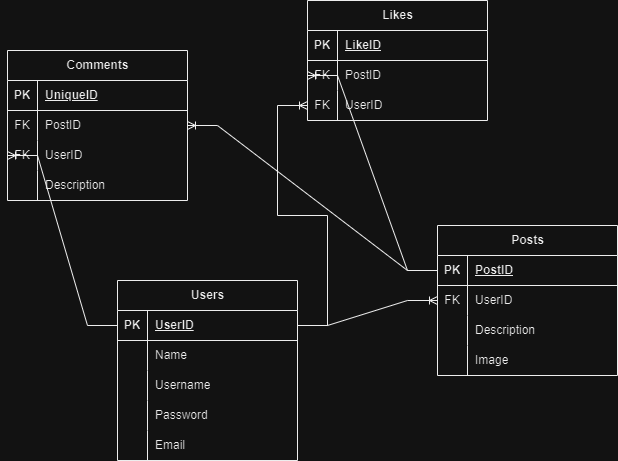

The diagram above was exported from draw.io. Its source (the exported page's mxGraphModel, read from the mxfile embedded in the PNG):
<mxGraphModel dx="1434" dy="764" grid="1" gridSize="10" guides="1" tooltips="1" connect="1" arrows="1" fold="1" page="1" pageScale="1" pageWidth="850" pageHeight="1100" math="0" shadow="0">
  <root>
    <mxCell id="0" />
    <mxCell id="1" parent="0" />
    <mxCell id="yL7FPsU0MCCqhK8fTYgc-1" value="Users" style="shape=table;startSize=30;container=1;collapsible=1;childLayout=tableLayout;fixedRows=1;rowLines=0;fontStyle=1;align=center;resizeLast=1;html=1;" parent="1" vertex="1">
      <mxGeometry x="310" y="530" width="180" height="180" as="geometry" />
    </mxCell>
    <mxCell id="yL7FPsU0MCCqhK8fTYgc-2" value="" style="shape=tableRow;horizontal=0;startSize=0;swimlaneHead=0;swimlaneBody=0;fillColor=none;collapsible=0;dropTarget=0;points=[[0,0.5],[1,0.5]];portConstraint=eastwest;top=0;left=0;right=0;bottom=1;" parent="yL7FPsU0MCCqhK8fTYgc-1" vertex="1">
      <mxGeometry y="30" width="180" height="30" as="geometry" />
    </mxCell>
    <mxCell id="yL7FPsU0MCCqhK8fTYgc-3" value="PK" style="shape=partialRectangle;connectable=0;fillColor=none;top=0;left=0;bottom=0;right=0;fontStyle=1;overflow=hidden;whiteSpace=wrap;html=1;" parent="yL7FPsU0MCCqhK8fTYgc-2" vertex="1">
      <mxGeometry width="30" height="30" as="geometry">
        <mxRectangle width="30" height="30" as="alternateBounds" />
      </mxGeometry>
    </mxCell>
    <mxCell id="yL7FPsU0MCCqhK8fTYgc-4" value="UserID" style="shape=partialRectangle;connectable=0;fillColor=none;top=0;left=0;bottom=0;right=0;align=left;spacingLeft=6;fontStyle=5;overflow=hidden;whiteSpace=wrap;html=1;" parent="yL7FPsU0MCCqhK8fTYgc-2" vertex="1">
      <mxGeometry x="30" width="150" height="30" as="geometry">
        <mxRectangle width="150" height="30" as="alternateBounds" />
      </mxGeometry>
    </mxCell>
    <mxCell id="yL7FPsU0MCCqhK8fTYgc-5" value="" style="shape=tableRow;horizontal=0;startSize=0;swimlaneHead=0;swimlaneBody=0;fillColor=none;collapsible=0;dropTarget=0;points=[[0,0.5],[1,0.5]];portConstraint=eastwest;top=0;left=0;right=0;bottom=0;" parent="yL7FPsU0MCCqhK8fTYgc-1" vertex="1">
      <mxGeometry y="60" width="180" height="30" as="geometry" />
    </mxCell>
    <mxCell id="yL7FPsU0MCCqhK8fTYgc-6" value="" style="shape=partialRectangle;connectable=0;fillColor=none;top=0;left=0;bottom=0;right=0;editable=1;overflow=hidden;whiteSpace=wrap;html=1;" parent="yL7FPsU0MCCqhK8fTYgc-5" vertex="1">
      <mxGeometry width="30" height="30" as="geometry">
        <mxRectangle width="30" height="30" as="alternateBounds" />
      </mxGeometry>
    </mxCell>
    <mxCell id="yL7FPsU0MCCqhK8fTYgc-7" value="Name" style="shape=partialRectangle;connectable=0;fillColor=none;top=0;left=0;bottom=0;right=0;align=left;spacingLeft=6;overflow=hidden;whiteSpace=wrap;html=1;" parent="yL7FPsU0MCCqhK8fTYgc-5" vertex="1">
      <mxGeometry x="30" width="150" height="30" as="geometry">
        <mxRectangle width="150" height="30" as="alternateBounds" />
      </mxGeometry>
    </mxCell>
    <mxCell id="yL7FPsU0MCCqhK8fTYgc-8" value="" style="shape=tableRow;horizontal=0;startSize=0;swimlaneHead=0;swimlaneBody=0;fillColor=none;collapsible=0;dropTarget=0;points=[[0,0.5],[1,0.5]];portConstraint=eastwest;top=0;left=0;right=0;bottom=0;" parent="yL7FPsU0MCCqhK8fTYgc-1" vertex="1">
      <mxGeometry y="90" width="180" height="30" as="geometry" />
    </mxCell>
    <mxCell id="yL7FPsU0MCCqhK8fTYgc-9" value="" style="shape=partialRectangle;connectable=0;fillColor=none;top=0;left=0;bottom=0;right=0;editable=1;overflow=hidden;whiteSpace=wrap;html=1;" parent="yL7FPsU0MCCqhK8fTYgc-8" vertex="1">
      <mxGeometry width="30" height="30" as="geometry">
        <mxRectangle width="30" height="30" as="alternateBounds" />
      </mxGeometry>
    </mxCell>
    <mxCell id="yL7FPsU0MCCqhK8fTYgc-10" value="Username" style="shape=partialRectangle;connectable=0;fillColor=none;top=0;left=0;bottom=0;right=0;align=left;spacingLeft=6;overflow=hidden;whiteSpace=wrap;html=1;" parent="yL7FPsU0MCCqhK8fTYgc-8" vertex="1">
      <mxGeometry x="30" width="150" height="30" as="geometry">
        <mxRectangle width="150" height="30" as="alternateBounds" />
      </mxGeometry>
    </mxCell>
    <mxCell id="yL7FPsU0MCCqhK8fTYgc-11" value="" style="shape=tableRow;horizontal=0;startSize=0;swimlaneHead=0;swimlaneBody=0;fillColor=none;collapsible=0;dropTarget=0;points=[[0,0.5],[1,0.5]];portConstraint=eastwest;top=0;left=0;right=0;bottom=0;" parent="yL7FPsU0MCCqhK8fTYgc-1" vertex="1">
      <mxGeometry y="120" width="180" height="30" as="geometry" />
    </mxCell>
    <mxCell id="yL7FPsU0MCCqhK8fTYgc-12" value="" style="shape=partialRectangle;connectable=0;fillColor=none;top=0;left=0;bottom=0;right=0;editable=1;overflow=hidden;whiteSpace=wrap;html=1;" parent="yL7FPsU0MCCqhK8fTYgc-11" vertex="1">
      <mxGeometry width="30" height="30" as="geometry">
        <mxRectangle width="30" height="30" as="alternateBounds" />
      </mxGeometry>
    </mxCell>
    <mxCell id="yL7FPsU0MCCqhK8fTYgc-13" value="Password" style="shape=partialRectangle;connectable=0;fillColor=none;top=0;left=0;bottom=0;right=0;align=left;spacingLeft=6;overflow=hidden;whiteSpace=wrap;html=1;" parent="yL7FPsU0MCCqhK8fTYgc-11" vertex="1">
      <mxGeometry x="30" width="150" height="30" as="geometry">
        <mxRectangle width="150" height="30" as="alternateBounds" />
      </mxGeometry>
    </mxCell>
    <mxCell id="yL7FPsU0MCCqhK8fTYgc-41" value="" style="shape=tableRow;horizontal=0;startSize=0;swimlaneHead=0;swimlaneBody=0;fillColor=none;collapsible=0;dropTarget=0;points=[[0,0.5],[1,0.5]];portConstraint=eastwest;top=0;left=0;right=0;bottom=0;" parent="yL7FPsU0MCCqhK8fTYgc-1" vertex="1">
      <mxGeometry y="150" width="180" height="30" as="geometry" />
    </mxCell>
    <mxCell id="yL7FPsU0MCCqhK8fTYgc-42" value="" style="shape=partialRectangle;connectable=0;fillColor=none;top=0;left=0;bottom=0;right=0;editable=1;overflow=hidden;whiteSpace=wrap;html=1;" parent="yL7FPsU0MCCqhK8fTYgc-41" vertex="1">
      <mxGeometry width="30" height="30" as="geometry">
        <mxRectangle width="30" height="30" as="alternateBounds" />
      </mxGeometry>
    </mxCell>
    <mxCell id="yL7FPsU0MCCqhK8fTYgc-43" value="Email" style="shape=partialRectangle;connectable=0;fillColor=none;top=0;left=0;bottom=0;right=0;align=left;spacingLeft=6;overflow=hidden;whiteSpace=wrap;html=1;" parent="yL7FPsU0MCCqhK8fTYgc-41" vertex="1">
      <mxGeometry x="30" width="150" height="30" as="geometry">
        <mxRectangle width="150" height="30" as="alternateBounds" />
      </mxGeometry>
    </mxCell>
    <mxCell id="yL7FPsU0MCCqhK8fTYgc-14" value="Posts" style="shape=table;startSize=30;container=1;collapsible=1;childLayout=tableLayout;fixedRows=1;rowLines=0;fontStyle=1;align=center;resizeLast=1;html=1;" parent="1" vertex="1">
      <mxGeometry x="630" y="475" width="180" height="150" as="geometry" />
    </mxCell>
    <mxCell id="yL7FPsU0MCCqhK8fTYgc-15" value="" style="shape=tableRow;horizontal=0;startSize=0;swimlaneHead=0;swimlaneBody=0;fillColor=none;collapsible=0;dropTarget=0;points=[[0,0.5],[1,0.5]];portConstraint=eastwest;top=0;left=0;right=0;bottom=1;" parent="yL7FPsU0MCCqhK8fTYgc-14" vertex="1">
      <mxGeometry y="30" width="180" height="30" as="geometry" />
    </mxCell>
    <mxCell id="yL7FPsU0MCCqhK8fTYgc-16" value="PK" style="shape=partialRectangle;connectable=0;fillColor=none;top=0;left=0;bottom=0;right=0;fontStyle=1;overflow=hidden;whiteSpace=wrap;html=1;" parent="yL7FPsU0MCCqhK8fTYgc-15" vertex="1">
      <mxGeometry width="30" height="30" as="geometry">
        <mxRectangle width="30" height="30" as="alternateBounds" />
      </mxGeometry>
    </mxCell>
    <mxCell id="yL7FPsU0MCCqhK8fTYgc-17" value="PostID" style="shape=partialRectangle;connectable=0;fillColor=none;top=0;left=0;bottom=0;right=0;align=left;spacingLeft=6;fontStyle=5;overflow=hidden;whiteSpace=wrap;html=1;" parent="yL7FPsU0MCCqhK8fTYgc-15" vertex="1">
      <mxGeometry x="30" width="150" height="30" as="geometry">
        <mxRectangle width="150" height="30" as="alternateBounds" />
      </mxGeometry>
    </mxCell>
    <mxCell id="yL7FPsU0MCCqhK8fTYgc-18" value="" style="shape=tableRow;horizontal=0;startSize=0;swimlaneHead=0;swimlaneBody=0;fillColor=none;collapsible=0;dropTarget=0;points=[[0,0.5],[1,0.5]];portConstraint=eastwest;top=0;left=0;right=0;bottom=0;" parent="yL7FPsU0MCCqhK8fTYgc-14" vertex="1">
      <mxGeometry y="60" width="180" height="30" as="geometry" />
    </mxCell>
    <mxCell id="yL7FPsU0MCCqhK8fTYgc-19" value="FK" style="shape=partialRectangle;connectable=0;fillColor=none;top=0;left=0;bottom=0;right=0;editable=1;overflow=hidden;whiteSpace=wrap;html=1;" parent="yL7FPsU0MCCqhK8fTYgc-18" vertex="1">
      <mxGeometry width="30" height="30" as="geometry">
        <mxRectangle width="30" height="30" as="alternateBounds" />
      </mxGeometry>
    </mxCell>
    <mxCell id="yL7FPsU0MCCqhK8fTYgc-20" value="UserID" style="shape=partialRectangle;connectable=0;fillColor=none;top=0;left=0;bottom=0;right=0;align=left;spacingLeft=6;overflow=hidden;whiteSpace=wrap;html=1;" parent="yL7FPsU0MCCqhK8fTYgc-18" vertex="1">
      <mxGeometry x="30" width="150" height="30" as="geometry">
        <mxRectangle width="150" height="30" as="alternateBounds" />
      </mxGeometry>
    </mxCell>
    <mxCell id="yL7FPsU0MCCqhK8fTYgc-21" value="" style="shape=tableRow;horizontal=0;startSize=0;swimlaneHead=0;swimlaneBody=0;fillColor=none;collapsible=0;dropTarget=0;points=[[0,0.5],[1,0.5]];portConstraint=eastwest;top=0;left=0;right=0;bottom=0;" parent="yL7FPsU0MCCqhK8fTYgc-14" vertex="1">
      <mxGeometry y="90" width="180" height="30" as="geometry" />
    </mxCell>
    <mxCell id="yL7FPsU0MCCqhK8fTYgc-22" value="" style="shape=partialRectangle;connectable=0;fillColor=none;top=0;left=0;bottom=0;right=0;editable=1;overflow=hidden;whiteSpace=wrap;html=1;" parent="yL7FPsU0MCCqhK8fTYgc-21" vertex="1">
      <mxGeometry width="30" height="30" as="geometry">
        <mxRectangle width="30" height="30" as="alternateBounds" />
      </mxGeometry>
    </mxCell>
    <mxCell id="yL7FPsU0MCCqhK8fTYgc-23" value="Description" style="shape=partialRectangle;connectable=0;fillColor=none;top=0;left=0;bottom=0;right=0;align=left;spacingLeft=6;overflow=hidden;whiteSpace=wrap;html=1;" parent="yL7FPsU0MCCqhK8fTYgc-21" vertex="1">
      <mxGeometry x="30" width="150" height="30" as="geometry">
        <mxRectangle width="150" height="30" as="alternateBounds" />
      </mxGeometry>
    </mxCell>
    <mxCell id="yL7FPsU0MCCqhK8fTYgc-24" value="" style="shape=tableRow;horizontal=0;startSize=0;swimlaneHead=0;swimlaneBody=0;fillColor=none;collapsible=0;dropTarget=0;points=[[0,0.5],[1,0.5]];portConstraint=eastwest;top=0;left=0;right=0;bottom=0;" parent="yL7FPsU0MCCqhK8fTYgc-14" vertex="1">
      <mxGeometry y="120" width="180" height="30" as="geometry" />
    </mxCell>
    <mxCell id="yL7FPsU0MCCqhK8fTYgc-25" value="" style="shape=partialRectangle;connectable=0;fillColor=none;top=0;left=0;bottom=0;right=0;editable=1;overflow=hidden;whiteSpace=wrap;html=1;" parent="yL7FPsU0MCCqhK8fTYgc-24" vertex="1">
      <mxGeometry width="30" height="30" as="geometry">
        <mxRectangle width="30" height="30" as="alternateBounds" />
      </mxGeometry>
    </mxCell>
    <mxCell id="yL7FPsU0MCCqhK8fTYgc-26" value="Image" style="shape=partialRectangle;connectable=0;fillColor=none;top=0;left=0;bottom=0;right=0;align=left;spacingLeft=6;overflow=hidden;whiteSpace=wrap;html=1;" parent="yL7FPsU0MCCqhK8fTYgc-24" vertex="1">
      <mxGeometry x="30" width="150" height="30" as="geometry">
        <mxRectangle width="150" height="30" as="alternateBounds" />
      </mxGeometry>
    </mxCell>
    <mxCell id="yL7FPsU0MCCqhK8fTYgc-27" value="Comments" style="shape=table;startSize=30;container=1;collapsible=1;childLayout=tableLayout;fixedRows=1;rowLines=0;fontStyle=1;align=center;resizeLast=1;html=1;" parent="1" vertex="1">
      <mxGeometry x="200" y="300" width="180" height="150" as="geometry" />
    </mxCell>
    <mxCell id="yL7FPsU0MCCqhK8fTYgc-28" value="" style="shape=tableRow;horizontal=0;startSize=0;swimlaneHead=0;swimlaneBody=0;fillColor=none;collapsible=0;dropTarget=0;points=[[0,0.5],[1,0.5]];portConstraint=eastwest;top=0;left=0;right=0;bottom=1;" parent="yL7FPsU0MCCqhK8fTYgc-27" vertex="1">
      <mxGeometry y="30" width="180" height="30" as="geometry" />
    </mxCell>
    <mxCell id="yL7FPsU0MCCqhK8fTYgc-29" value="PK" style="shape=partialRectangle;connectable=0;fillColor=none;top=0;left=0;bottom=0;right=0;fontStyle=1;overflow=hidden;whiteSpace=wrap;html=1;" parent="yL7FPsU0MCCqhK8fTYgc-28" vertex="1">
      <mxGeometry width="30" height="30" as="geometry">
        <mxRectangle width="30" height="30" as="alternateBounds" />
      </mxGeometry>
    </mxCell>
    <mxCell id="yL7FPsU0MCCqhK8fTYgc-30" value="UniqueID" style="shape=partialRectangle;connectable=0;fillColor=none;top=0;left=0;bottom=0;right=0;align=left;spacingLeft=6;fontStyle=5;overflow=hidden;whiteSpace=wrap;html=1;" parent="yL7FPsU0MCCqhK8fTYgc-28" vertex="1">
      <mxGeometry x="30" width="150" height="30" as="geometry">
        <mxRectangle width="150" height="30" as="alternateBounds" />
      </mxGeometry>
    </mxCell>
    <mxCell id="yL7FPsU0MCCqhK8fTYgc-31" value="" style="shape=tableRow;horizontal=0;startSize=0;swimlaneHead=0;swimlaneBody=0;fillColor=none;collapsible=0;dropTarget=0;points=[[0,0.5],[1,0.5]];portConstraint=eastwest;top=0;left=0;right=0;bottom=0;" parent="yL7FPsU0MCCqhK8fTYgc-27" vertex="1">
      <mxGeometry y="60" width="180" height="30" as="geometry" />
    </mxCell>
    <mxCell id="yL7FPsU0MCCqhK8fTYgc-32" value="FK" style="shape=partialRectangle;connectable=0;fillColor=none;top=0;left=0;bottom=0;right=0;editable=1;overflow=hidden;whiteSpace=wrap;html=1;" parent="yL7FPsU0MCCqhK8fTYgc-31" vertex="1">
      <mxGeometry width="30" height="30" as="geometry">
        <mxRectangle width="30" height="30" as="alternateBounds" />
      </mxGeometry>
    </mxCell>
    <mxCell id="yL7FPsU0MCCqhK8fTYgc-33" value="PostID" style="shape=partialRectangle;connectable=0;fillColor=none;top=0;left=0;bottom=0;right=0;align=left;spacingLeft=6;overflow=hidden;whiteSpace=wrap;html=1;" parent="yL7FPsU0MCCqhK8fTYgc-31" vertex="1">
      <mxGeometry x="30" width="150" height="30" as="geometry">
        <mxRectangle width="150" height="30" as="alternateBounds" />
      </mxGeometry>
    </mxCell>
    <mxCell id="yL7FPsU0MCCqhK8fTYgc-34" value="" style="shape=tableRow;horizontal=0;startSize=0;swimlaneHead=0;swimlaneBody=0;fillColor=none;collapsible=0;dropTarget=0;points=[[0,0.5],[1,0.5]];portConstraint=eastwest;top=0;left=0;right=0;bottom=0;" parent="yL7FPsU0MCCqhK8fTYgc-27" vertex="1">
      <mxGeometry y="90" width="180" height="30" as="geometry" />
    </mxCell>
    <mxCell id="yL7FPsU0MCCqhK8fTYgc-35" value="FK" style="shape=partialRectangle;connectable=0;fillColor=none;top=0;left=0;bottom=0;right=0;editable=1;overflow=hidden;whiteSpace=wrap;html=1;" parent="yL7FPsU0MCCqhK8fTYgc-34" vertex="1">
      <mxGeometry width="30" height="30" as="geometry">
        <mxRectangle width="30" height="30" as="alternateBounds" />
      </mxGeometry>
    </mxCell>
    <mxCell id="yL7FPsU0MCCqhK8fTYgc-36" value="UserID" style="shape=partialRectangle;connectable=0;fillColor=none;top=0;left=0;bottom=0;right=0;align=left;spacingLeft=6;overflow=hidden;whiteSpace=wrap;html=1;" parent="yL7FPsU0MCCqhK8fTYgc-34" vertex="1">
      <mxGeometry x="30" width="150" height="30" as="geometry">
        <mxRectangle width="150" height="30" as="alternateBounds" />
      </mxGeometry>
    </mxCell>
    <mxCell id="yL7FPsU0MCCqhK8fTYgc-37" value="" style="shape=tableRow;horizontal=0;startSize=0;swimlaneHead=0;swimlaneBody=0;fillColor=none;collapsible=0;dropTarget=0;points=[[0,0.5],[1,0.5]];portConstraint=eastwest;top=0;left=0;right=0;bottom=0;" parent="yL7FPsU0MCCqhK8fTYgc-27" vertex="1">
      <mxGeometry y="120" width="180" height="30" as="geometry" />
    </mxCell>
    <mxCell id="yL7FPsU0MCCqhK8fTYgc-38" value="" style="shape=partialRectangle;connectable=0;fillColor=none;top=0;left=0;bottom=0;right=0;editable=1;overflow=hidden;whiteSpace=wrap;html=1;" parent="yL7FPsU0MCCqhK8fTYgc-37" vertex="1">
      <mxGeometry width="30" height="30" as="geometry">
        <mxRectangle width="30" height="30" as="alternateBounds" />
      </mxGeometry>
    </mxCell>
    <mxCell id="yL7FPsU0MCCqhK8fTYgc-39" value="Description" style="shape=partialRectangle;connectable=0;fillColor=none;top=0;left=0;bottom=0;right=0;align=left;spacingLeft=6;overflow=hidden;whiteSpace=wrap;html=1;" parent="yL7FPsU0MCCqhK8fTYgc-37" vertex="1">
      <mxGeometry x="30" width="150" height="30" as="geometry">
        <mxRectangle width="150" height="30" as="alternateBounds" />
      </mxGeometry>
    </mxCell>
    <mxCell id="yL7FPsU0MCCqhK8fTYgc-40" value="" style="edgeStyle=entityRelationEdgeStyle;fontSize=12;html=1;endArrow=ERoneToMany;rounded=0;exitX=1;exitY=0.5;exitDx=0;exitDy=0;entryX=0;entryY=0.5;entryDx=0;entryDy=0;" parent="1" source="yL7FPsU0MCCqhK8fTYgc-2" target="yL7FPsU0MCCqhK8fTYgc-18" edge="1">
      <mxGeometry width="100" height="100" relative="1" as="geometry">
        <mxPoint x="370" y="640" as="sourcePoint" />
        <mxPoint x="470" y="540" as="targetPoint" />
      </mxGeometry>
    </mxCell>
    <mxCell id="yL7FPsU0MCCqhK8fTYgc-44" value="" style="edgeStyle=entityRelationEdgeStyle;fontSize=12;html=1;endArrow=ERoneToMany;rounded=0;exitX=0;exitY=0.5;exitDx=0;exitDy=0;entryX=1;entryY=0.5;entryDx=0;entryDy=0;" parent="1" source="yL7FPsU0MCCqhK8fTYgc-15" target="yL7FPsU0MCCqhK8fTYgc-31" edge="1">
      <mxGeometry width="100" height="100" relative="1" as="geometry">
        <mxPoint x="370" y="640" as="sourcePoint" />
        <mxPoint x="470" y="540" as="targetPoint" />
      </mxGeometry>
    </mxCell>
    <mxCell id="yL7FPsU0MCCqhK8fTYgc-45" value="" style="edgeStyle=entityRelationEdgeStyle;fontSize=12;html=1;endArrow=ERoneToMany;rounded=0;entryX=0;entryY=0.5;entryDx=0;entryDy=0;" parent="1" source="yL7FPsU0MCCqhK8fTYgc-2" target="yL7FPsU0MCCqhK8fTYgc-34" edge="1">
      <mxGeometry width="100" height="100" relative="1" as="geometry">
        <mxPoint x="80" y="440" as="sourcePoint" />
        <mxPoint x="470" y="540" as="targetPoint" />
        <Array as="points">
          <mxPoint x="20" y="430" />
          <mxPoint x="120" y="520" />
          <mxPoint x="170" y="470" />
          <mxPoint x="100" y="420" />
          <mxPoint x="50" y="440" />
          <mxPoint x="70" y="430" />
        </Array>
      </mxGeometry>
    </mxCell>
    <mxCell id="yL7FPsU0MCCqhK8fTYgc-47" value="Likes" style="shape=table;startSize=30;container=1;collapsible=1;childLayout=tableLayout;fixedRows=1;rowLines=0;fontStyle=1;align=center;resizeLast=1;html=1;" parent="1" vertex="1">
      <mxGeometry x="500" y="250" width="180" height="120" as="geometry" />
    </mxCell>
    <mxCell id="yL7FPsU0MCCqhK8fTYgc-48" value="" style="shape=tableRow;horizontal=0;startSize=0;swimlaneHead=0;swimlaneBody=0;fillColor=none;collapsible=0;dropTarget=0;points=[[0,0.5],[1,0.5]];portConstraint=eastwest;top=0;left=0;right=0;bottom=1;" parent="yL7FPsU0MCCqhK8fTYgc-47" vertex="1">
      <mxGeometry y="30" width="180" height="30" as="geometry" />
    </mxCell>
    <mxCell id="yL7FPsU0MCCqhK8fTYgc-49" value="PK" style="shape=partialRectangle;connectable=0;fillColor=none;top=0;left=0;bottom=0;right=0;fontStyle=1;overflow=hidden;whiteSpace=wrap;html=1;" parent="yL7FPsU0MCCqhK8fTYgc-48" vertex="1">
      <mxGeometry width="30" height="30" as="geometry">
        <mxRectangle width="30" height="30" as="alternateBounds" />
      </mxGeometry>
    </mxCell>
    <mxCell id="yL7FPsU0MCCqhK8fTYgc-50" value="LikeID" style="shape=partialRectangle;connectable=0;fillColor=none;top=0;left=0;bottom=0;right=0;align=left;spacingLeft=6;fontStyle=5;overflow=hidden;whiteSpace=wrap;html=1;" parent="yL7FPsU0MCCqhK8fTYgc-48" vertex="1">
      <mxGeometry x="30" width="150" height="30" as="geometry">
        <mxRectangle width="150" height="30" as="alternateBounds" />
      </mxGeometry>
    </mxCell>
    <mxCell id="yL7FPsU0MCCqhK8fTYgc-51" value="" style="shape=tableRow;horizontal=0;startSize=0;swimlaneHead=0;swimlaneBody=0;fillColor=none;collapsible=0;dropTarget=0;points=[[0,0.5],[1,0.5]];portConstraint=eastwest;top=0;left=0;right=0;bottom=0;" parent="yL7FPsU0MCCqhK8fTYgc-47" vertex="1">
      <mxGeometry y="60" width="180" height="30" as="geometry" />
    </mxCell>
    <mxCell id="yL7FPsU0MCCqhK8fTYgc-52" value="FK" style="shape=partialRectangle;connectable=0;fillColor=none;top=0;left=0;bottom=0;right=0;editable=1;overflow=hidden;whiteSpace=wrap;html=1;" parent="yL7FPsU0MCCqhK8fTYgc-51" vertex="1">
      <mxGeometry width="30" height="30" as="geometry">
        <mxRectangle width="30" height="30" as="alternateBounds" />
      </mxGeometry>
    </mxCell>
    <mxCell id="yL7FPsU0MCCqhK8fTYgc-53" value="PostID" style="shape=partialRectangle;connectable=0;fillColor=none;top=0;left=0;bottom=0;right=0;align=left;spacingLeft=6;overflow=hidden;whiteSpace=wrap;html=1;" parent="yL7FPsU0MCCqhK8fTYgc-51" vertex="1">
      <mxGeometry x="30" width="150" height="30" as="geometry">
        <mxRectangle width="150" height="30" as="alternateBounds" />
      </mxGeometry>
    </mxCell>
    <mxCell id="yL7FPsU0MCCqhK8fTYgc-54" value="" style="shape=tableRow;horizontal=0;startSize=0;swimlaneHead=0;swimlaneBody=0;fillColor=none;collapsible=0;dropTarget=0;points=[[0,0.5],[1,0.5]];portConstraint=eastwest;top=0;left=0;right=0;bottom=0;" parent="yL7FPsU0MCCqhK8fTYgc-47" vertex="1">
      <mxGeometry y="90" width="180" height="30" as="geometry" />
    </mxCell>
    <mxCell id="yL7FPsU0MCCqhK8fTYgc-55" value="FK" style="shape=partialRectangle;connectable=0;fillColor=none;top=0;left=0;bottom=0;right=0;editable=1;overflow=hidden;whiteSpace=wrap;html=1;" parent="yL7FPsU0MCCqhK8fTYgc-54" vertex="1">
      <mxGeometry width="30" height="30" as="geometry">
        <mxRectangle width="30" height="30" as="alternateBounds" />
      </mxGeometry>
    </mxCell>
    <mxCell id="yL7FPsU0MCCqhK8fTYgc-56" value="UserID" style="shape=partialRectangle;connectable=0;fillColor=none;top=0;left=0;bottom=0;right=0;align=left;spacingLeft=6;overflow=hidden;whiteSpace=wrap;html=1;" parent="yL7FPsU0MCCqhK8fTYgc-54" vertex="1">
      <mxGeometry x="30" width="150" height="30" as="geometry">
        <mxRectangle width="150" height="30" as="alternateBounds" />
      </mxGeometry>
    </mxCell>
    <mxCell id="yL7FPsU0MCCqhK8fTYgc-60" value="" style="edgeStyle=entityRelationEdgeStyle;fontSize=12;html=1;endArrow=ERoneToMany;rounded=0;exitX=0;exitY=0.5;exitDx=0;exitDy=0;entryX=0;entryY=0.5;entryDx=0;entryDy=0;" parent="1" source="yL7FPsU0MCCqhK8fTYgc-15" target="yL7FPsU0MCCqhK8fTYgc-51" edge="1">
      <mxGeometry width="100" height="100" relative="1" as="geometry">
        <mxPoint x="370" y="640" as="sourcePoint" />
        <mxPoint x="470" y="540" as="targetPoint" />
      </mxGeometry>
    </mxCell>
    <mxCell id="yL7FPsU0MCCqhK8fTYgc-61" value="" style="edgeStyle=entityRelationEdgeStyle;fontSize=12;html=1;endArrow=ERoneToMany;rounded=0;entryX=0;entryY=0.5;entryDx=0;entryDy=0;exitX=1;exitY=0.5;exitDx=0;exitDy=0;" parent="1" source="yL7FPsU0MCCqhK8fTYgc-2" target="yL7FPsU0MCCqhK8fTYgc-54" edge="1">
      <mxGeometry width="100" height="100" relative="1" as="geometry">
        <mxPoint x="460" y="680" as="sourcePoint" />
        <mxPoint x="470" y="540" as="targetPoint" />
      </mxGeometry>
    </mxCell>
  </root>
</mxGraphModel>